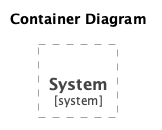

The diagram above was rendered by PlantUML. Its source (embedded in the PNG):
@startuml c4-container
!include https://raw.githubusercontent.com/plantuml-stdlib/C4-PlantUML/master/C4_Container.puml

title Container Diagram

System_Boundary(sys, "System") {
}



@enduml